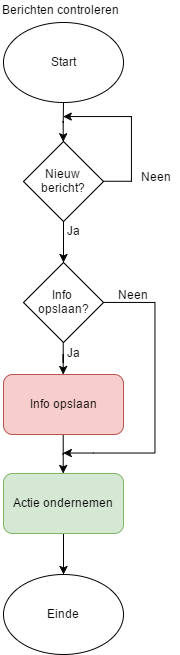

The diagram above was exported from draw.io. Its source (the exported page's mxGraphModel, read from the mxfile embedded in the PNG):
<mxGraphModel dx="1666" dy="876" grid="0" gridSize="10" guides="1" tooltips="1" connect="0" arrows="1" fold="1" page="0" pageScale="1.5" pageWidth="826" pageHeight="1169" background="none" math="0" shadow="0">
  <root>
    <mxCell id="0" />
    <mxCell id="1" parent="0" />
    <mxCell id="2" value="Berichten controleren" style="text;html=1;resizable=0;points=[];autosize=1;align=left;verticalAlign=top;spacingTop=-4;" vertex="1" parent="1">
      <mxGeometry x="636" y="75" width="127" height="14" as="geometry" />
    </mxCell>
    <mxCell id="3" value="" style="edgeStyle=orthogonalEdgeStyle;rounded=0;html=1;jettySize=auto;orthogonalLoop=1;" edge="1" source="4" target="7" parent="1">
      <mxGeometry x="698.7058823529414" y="176.5" as="geometry" />
    </mxCell>
    <mxCell id="4" value="Start" style="ellipse;whiteSpace=wrap;html=1;" vertex="1" parent="1">
      <mxGeometry x="639" y="96.5" width="120" height="80" as="geometry" />
    </mxCell>
    <mxCell id="5" value="" style="edgeStyle=orthogonalEdgeStyle;rounded=0;html=1;jettySize=auto;orthogonalLoop=1;" edge="1" source="7" target="10" parent="1">
      <mxGeometry x="699" y="296" as="geometry" />
    </mxCell>
    <mxCell id="6" style="edgeStyle=orthogonalEdgeStyle;rounded=0;html=1;jettySize=auto;orthogonalLoop=1;" edge="1" source="7" parent="1">
      <mxGeometry x="698.7058823529414" y="191.0588235294117" as="geometry">
        <mxPoint x="698.7058823529414" y="191.0588235294117" as="targetPoint" />
        <Array as="points">
          <mxPoint x="767" y="256" />
          <mxPoint x="767" y="191" />
        </Array>
      </mxGeometry>
    </mxCell>
    <mxCell id="7" value="Nieuw bericht?" style="rhombus;whiteSpace=wrap;html=1;" vertex="1" parent="1">
      <mxGeometry x="659" y="216" width="80" height="80" as="geometry" />
    </mxCell>
    <mxCell id="8" value="" style="edgeStyle=orthogonalEdgeStyle;rounded=0;html=1;jettySize=auto;orthogonalLoop=1;" edge="1" source="10" target="12" parent="1">
      <mxGeometry x="698.7058823529414" y="416.7058823529412" as="geometry" />
    </mxCell>
    <mxCell id="9" style="edgeStyle=orthogonalEdgeStyle;rounded=0;html=1;jettySize=auto;orthogonalLoop=1;" edge="1" source="10" parent="1">
      <mxGeometry x="698.7058823529414" y="376.9411764705883" as="geometry">
        <mxPoint x="698.7058823529414" y="527.5294117647059" as="targetPoint" />
        <Array as="points">
          <mxPoint x="790" y="377" />
          <mxPoint x="790" y="527" />
          <mxPoint x="729" y="527" />
        </Array>
      </mxGeometry>
    </mxCell>
    <mxCell id="10" value="Info&amp;nbsp;&lt;div&gt;opslaan?&lt;/div&gt;" style="rhombus;whiteSpace=wrap;html=1;" vertex="1" parent="1">
      <mxGeometry x="659" y="337" width="80" height="80" as="geometry" />
    </mxCell>
    <mxCell id="11" value="" style="edgeStyle=orthogonalEdgeStyle;rounded=0;html=1;jettySize=auto;orthogonalLoop=1;" edge="1" source="12" target="14" parent="1">
      <mxGeometry x="698.7058823529414" y="509" as="geometry" />
    </mxCell>
    <mxCell id="12" value="Info opslaan" style="rounded=1;whiteSpace=wrap;html=1;fillColor=#f8cecc;strokeColor=#b85450;" vertex="1" parent="1">
      <mxGeometry x="639" y="449" width="120" height="60" as="geometry" />
    </mxCell>
    <mxCell id="13" value="" style="edgeStyle=orthogonalEdgeStyle;rounded=0;html=1;jettySize=auto;orthogonalLoop=1;" edge="1" source="14" target="19" parent="1">
      <mxGeometry x="699" y="607.9999999999998" as="geometry" />
    </mxCell>
    <mxCell id="14" value="Actie ondernemen" style="rounded=1;whiteSpace=wrap;html=1;fillColor=#d5e8d4;strokeColor=#82b366;" vertex="1" parent="1">
      <mxGeometry x="639" y="548" width="120" height="60" as="geometry" />
    </mxCell>
    <mxCell id="15" value="Neen" style="text;html=1;resizable=0;points=[];autosize=1;align=left;verticalAlign=top;spacingTop=-4;" vertex="1" parent="1">
      <mxGeometry x="775" y="242" width="40" height="14" as="geometry" />
    </mxCell>
    <mxCell id="16" value="Ja" style="text;html=1;resizable=0;points=[];autosize=1;align=left;verticalAlign=top;spacingTop=-4;" vertex="1" parent="1">
      <mxGeometry x="701" y="296" width="23" height="14" as="geometry" />
    </mxCell>
    <mxCell id="17" value="Ja" style="text;html=1;resizable=0;points=[];autosize=1;align=left;verticalAlign=top;spacingTop=-4;" vertex="1" parent="1">
      <mxGeometry x="701" y="418" width="23" height="14" as="geometry" />
    </mxCell>
    <mxCell id="18" value="Neen" style="text;html=1;resizable=0;points=[];autosize=1;align=left;verticalAlign=top;spacingTop=-4;" vertex="1" parent="1">
      <mxGeometry x="752" y="360" width="40" height="14" as="geometry" />
    </mxCell>
    <mxCell id="19" value="Einde" style="ellipse;whiteSpace=wrap;html=1;" vertex="1" parent="1">
      <mxGeometry x="639" y="649" width="120" height="80" as="geometry" />
    </mxCell>
  </root>
</mxGraphModel>